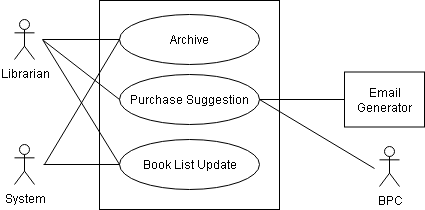

The diagram above was exported from draw.io. Its source (the exported page's mxGraphModel, read from the mxfile embedded in the PNG):
<mxGraphModel dx="1272" dy="865" grid="0" gridSize="10" guides="1" tooltips="1" connect="1" arrows="1" fold="1" page="0" pageScale="1" pageWidth="827" pageHeight="1169" math="0" shadow="0">
  <root>
    <mxCell id="0" />
    <mxCell id="1" parent="0" />
    <mxCell id="Ehwyt0HST9jfGushg_U5-1" value="" style="rounded=0;whiteSpace=wrap;html=1;" parent="1" vertex="1">
      <mxGeometry x="22" y="-6" width="180" height="209" as="geometry" />
    </mxCell>
    <mxCell id="Ehwyt0HST9jfGushg_U5-3" value="Purchase Suggestion" style="ellipse;whiteSpace=wrap;html=1;" parent="1" vertex="1">
      <mxGeometry x="42" y="68" width="140" height="50" as="geometry" />
    </mxCell>
    <mxCell id="Ehwyt0HST9jfGushg_U5-4" value="Book List Update" style="ellipse;whiteSpace=wrap;html=1;" parent="1" vertex="1">
      <mxGeometry x="42" y="133" width="140" height="50" as="geometry" />
    </mxCell>
    <mxCell id="Ehwyt0HST9jfGushg_U5-5" value="BPC" style="shape=umlActor;verticalLabelPosition=bottom;verticalAlign=top;html=1;outlineConnect=0;" parent="1" vertex="1">
      <mxGeometry x="302" y="140" width="20" height="40" as="geometry" />
    </mxCell>
    <mxCell id="Ehwyt0HST9jfGushg_U5-6" value="Librarian" style="shape=umlActor;verticalLabelPosition=bottom;verticalAlign=top;html=1;outlineConnect=0;" parent="1" vertex="1">
      <mxGeometry x="-63" y="13" width="20" height="40" as="geometry" />
    </mxCell>
    <mxCell id="Ehwyt0HST9jfGushg_U5-8" value="" style="endArrow=none;html=1;rounded=0;entryX=1;entryY=0.5;entryDx=0;entryDy=0;" parent="1" target="Ehwyt0HST9jfGushg_U5-3" edge="1">
      <mxGeometry width="50" height="50" relative="1" as="geometry">
        <mxPoint x="297" y="162" as="sourcePoint" />
        <mxPoint x="181" y="98" as="targetPoint" />
      </mxGeometry>
    </mxCell>
    <mxCell id="Ehwyt0HST9jfGushg_U5-9" value="" style="endArrow=none;html=1;rounded=0;entryX=0;entryY=0.5;entryDx=0;entryDy=0;" parent="1" target="Ehwyt0HST9jfGushg_U5-4" edge="1">
      <mxGeometry width="50" height="50" relative="1" as="geometry">
        <mxPoint x="-35" y="33" as="sourcePoint" />
        <mxPoint x="211" y="168" as="targetPoint" />
      </mxGeometry>
    </mxCell>
    <mxCell id="Ehwyt0HST9jfGushg_U5-10" value="Archive" style="ellipse;whiteSpace=wrap;html=1;" parent="1" vertex="1">
      <mxGeometry x="42" y="8" width="140" height="50" as="geometry" />
    </mxCell>
    <mxCell id="Ehwyt0HST9jfGushg_U5-11" value="" style="endArrow=none;html=1;rounded=0;entryX=0;entryY=0.5;entryDx=0;entryDy=0;" parent="1" target="Ehwyt0HST9jfGushg_U5-10" edge="1">
      <mxGeometry width="50" height="50" relative="1" as="geometry">
        <mxPoint x="-35" y="33" as="sourcePoint" />
        <mxPoint x="42" y="158" as="targetPoint" />
      </mxGeometry>
    </mxCell>
    <mxCell id="Ehwyt0HST9jfGushg_U5-12" value="System" style="shape=umlActor;verticalLabelPosition=bottom;verticalAlign=top;html=1;outlineConnect=0;" parent="1" vertex="1">
      <mxGeometry x="-63" y="138" width="20" height="40" as="geometry" />
    </mxCell>
    <mxCell id="Ehwyt0HST9jfGushg_U5-13" value="Email Generator" style="rounded=0;whiteSpace=wrap;html=1;" parent="1" vertex="1">
      <mxGeometry x="267" y="65.5" width="80" height="55" as="geometry" />
    </mxCell>
    <mxCell id="Ehwyt0HST9jfGushg_U5-14" value="" style="endArrow=none;html=1;rounded=0;entryX=0;entryY=0.5;entryDx=0;entryDy=0;exitX=1;exitY=0.5;exitDx=0;exitDy=0;" parent="1" source="Ehwyt0HST9jfGushg_U5-3" target="Ehwyt0HST9jfGushg_U5-13" edge="1">
      <mxGeometry width="50" height="50" relative="1" as="geometry">
        <mxPoint x="115" y="108" as="sourcePoint" />
        <mxPoint x="165" y="58" as="targetPoint" />
      </mxGeometry>
    </mxCell>
    <mxCell id="Ehwyt0HST9jfGushg_U5-15" value="" style="endArrow=none;html=1;rounded=0;entryX=0;entryY=0.5;entryDx=0;entryDy=0;" parent="1" target="Ehwyt0HST9jfGushg_U5-4" edge="1">
      <mxGeometry width="50" height="50" relative="1" as="geometry">
        <mxPoint x="-34" y="158" as="sourcePoint" />
        <mxPoint x="165" y="58" as="targetPoint" />
      </mxGeometry>
    </mxCell>
    <mxCell id="Ehwyt0HST9jfGushg_U5-16" value="" style="endArrow=none;html=1;rounded=0;entryX=0;entryY=0.5;entryDx=0;entryDy=0;" parent="1" target="Ehwyt0HST9jfGushg_U5-10" edge="1">
      <mxGeometry width="50" height="50" relative="1" as="geometry">
        <mxPoint x="-33" y="158" as="sourcePoint" />
        <mxPoint x="165" y="58" as="targetPoint" />
      </mxGeometry>
    </mxCell>
    <mxCell id="Ehwyt0HST9jfGushg_U5-17" value="" style="endArrow=none;html=1;rounded=0;entryX=0;entryY=0.5;entryDx=0;entryDy=0;" parent="1" target="Ehwyt0HST9jfGushg_U5-3" edge="1">
      <mxGeometry width="50" height="50" relative="1" as="geometry">
        <mxPoint x="-34" y="34" as="sourcePoint" />
        <mxPoint x="275" y="58" as="targetPoint" />
      </mxGeometry>
    </mxCell>
  </root>
</mxGraphModel>